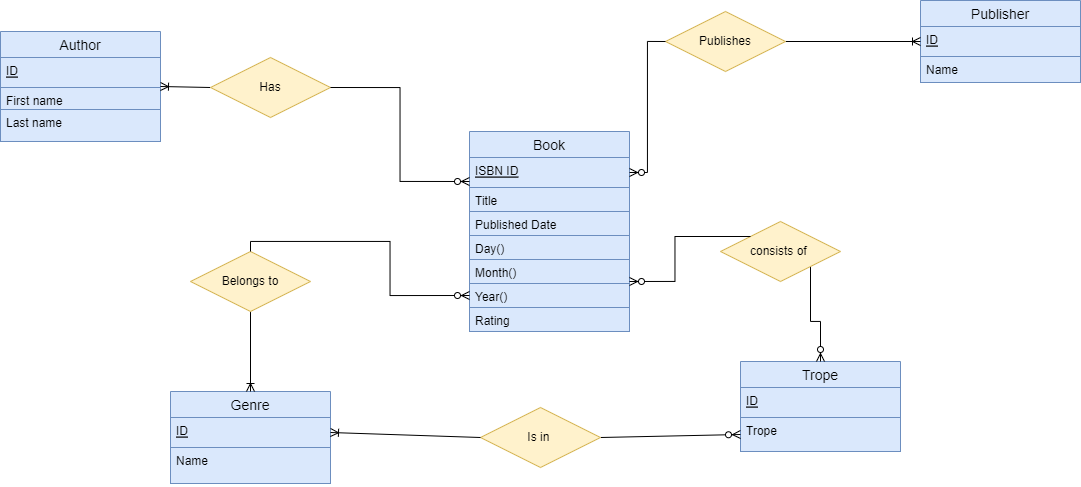

The diagram above was exported from draw.io. Its source (the exported page's mxGraphModel, read from the mxfile embedded in the PNG):
<mxGraphModel dx="2146" dy="719" grid="1" gridSize="10" guides="1" tooltips="1" connect="1" arrows="1" fold="1" page="1" pageScale="1" pageWidth="850" pageHeight="1100" math="0" shadow="0" extFonts="Permanent Marker^https://fonts.googleapis.com/css?family=Permanent+Marker">
  <root>
    <mxCell id="0" />
    <mxCell id="1" parent="0" />
    <mxCell id="wGn-EZy4U5QLZS4CP9_A-1" value="Publisher" style="swimlane;fontStyle=0;childLayout=stackLayout;horizontal=1;startSize=26;horizontalStack=0;resizeParent=1;resizeParentMax=0;resizeLast=0;collapsible=1;marginBottom=0;align=center;fontSize=14;fillColor=#dae8fc;strokeColor=#6c8ebf;" parent="1" vertex="1">
      <mxGeometry x="620" y="479" width="160" height="82" as="geometry" />
    </mxCell>
    <mxCell id="wGn-EZy4U5QLZS4CP9_A-2" value="ID" style="text;strokeColor=#6c8ebf;fillColor=#dae8fc;spacingLeft=4;spacingRight=4;overflow=hidden;rotatable=0;points=[[0,0.5],[1,0.5]];portConstraint=eastwest;fontSize=12;fontStyle=4" parent="wGn-EZy4U5QLZS4CP9_A-1" vertex="1">
      <mxGeometry y="26" width="160" height="30" as="geometry" />
    </mxCell>
    <mxCell id="wGn-EZy4U5QLZS4CP9_A-3" value="Name" style="text;strokeColor=#6c8ebf;fillColor=#dae8fc;spacingLeft=4;spacingRight=4;overflow=hidden;rotatable=0;points=[[0,0.5],[1,0.5]];portConstraint=eastwest;fontSize=12;" parent="wGn-EZy4U5QLZS4CP9_A-1" vertex="1">
      <mxGeometry y="56" width="160" height="26" as="geometry" />
    </mxCell>
    <mxCell id="wGn-EZy4U5QLZS4CP9_A-5" value="Book" style="swimlane;fontStyle=0;childLayout=stackLayout;horizontal=1;startSize=26;horizontalStack=0;resizeParent=1;resizeParentMax=0;resizeLast=0;collapsible=1;marginBottom=0;align=center;fontSize=14;fillColor=#dae8fc;strokeColor=#6c8ebf;" parent="1" vertex="1">
      <mxGeometry x="169" y="610" width="160" height="200" as="geometry" />
    </mxCell>
    <mxCell id="wGn-EZy4U5QLZS4CP9_A-6" value="ISBN ID" style="text;strokeColor=#6c8ebf;fillColor=#dae8fc;spacingLeft=4;spacingRight=4;overflow=hidden;rotatable=0;points=[[0,0.5],[1,0.5]];portConstraint=eastwest;fontSize=12;fontStyle=4" parent="wGn-EZy4U5QLZS4CP9_A-5" vertex="1">
      <mxGeometry y="26" width="160" height="30" as="geometry" />
    </mxCell>
    <mxCell id="wGn-EZy4U5QLZS4CP9_A-8" value="Title" style="text;strokeColor=#6c8ebf;fillColor=#dae8fc;spacingLeft=4;spacingRight=4;overflow=hidden;rotatable=0;points=[[0,0.5],[1,0.5]];portConstraint=eastwest;fontSize=12;" parent="wGn-EZy4U5QLZS4CP9_A-5" vertex="1">
      <mxGeometry y="56" width="160" height="24" as="geometry" />
    </mxCell>
    <mxCell id="Nj_EPgTM5T7OqWdB79Ym-10" value="Published Date&#10;" style="text;strokeColor=#6c8ebf;fillColor=#dae8fc;spacingLeft=4;spacingRight=4;overflow=hidden;rotatable=0;points=[[0,0.5],[1,0.5]];portConstraint=eastwest;fontSize=12;" vertex="1" parent="wGn-EZy4U5QLZS4CP9_A-5">
      <mxGeometry y="80" width="160" height="24" as="geometry" />
    </mxCell>
    <mxCell id="Nj_EPgTM5T7OqWdB79Ym-14" value="Day()" style="text;strokeColor=#6c8ebf;fillColor=#dae8fc;spacingLeft=4;spacingRight=4;overflow=hidden;rotatable=0;points=[[0,0.5],[1,0.5]];portConstraint=eastwest;fontSize=12;" vertex="1" parent="wGn-EZy4U5QLZS4CP9_A-5">
      <mxGeometry y="104" width="160" height="24" as="geometry" />
    </mxCell>
    <mxCell id="Nj_EPgTM5T7OqWdB79Ym-15" value="Month()" style="text;strokeColor=#6c8ebf;fillColor=#dae8fc;spacingLeft=4;spacingRight=4;overflow=hidden;rotatable=0;points=[[0,0.5],[1,0.5]];portConstraint=eastwest;fontSize=12;" vertex="1" parent="wGn-EZy4U5QLZS4CP9_A-5">
      <mxGeometry y="128" width="160" height="24" as="geometry" />
    </mxCell>
    <mxCell id="Nj_EPgTM5T7OqWdB79Ym-17" value="Year()" style="text;strokeColor=#6c8ebf;fillColor=#dae8fc;spacingLeft=4;spacingRight=4;overflow=hidden;rotatable=0;points=[[0,0.5],[1,0.5]];portConstraint=eastwest;fontSize=12;" vertex="1" parent="wGn-EZy4U5QLZS4CP9_A-5">
      <mxGeometry y="152" width="160" height="24" as="geometry" />
    </mxCell>
    <mxCell id="Nj_EPgTM5T7OqWdB79Ym-16" value="Rating" style="text;strokeColor=#6c8ebf;fillColor=#dae8fc;spacingLeft=4;spacingRight=4;overflow=hidden;rotatable=0;points=[[0,0.5],[1,0.5]];portConstraint=eastwest;fontSize=12;" vertex="1" parent="wGn-EZy4U5QLZS4CP9_A-5">
      <mxGeometry y="176" width="160" height="24" as="geometry" />
    </mxCell>
    <mxCell id="wGn-EZy4U5QLZS4CP9_A-9" value="Author" style="swimlane;fontStyle=0;childLayout=stackLayout;horizontal=1;startSize=26;horizontalStack=0;resizeParent=1;resizeParentMax=0;resizeLast=0;collapsible=1;marginBottom=0;align=center;fontSize=14;fillColor=#dae8fc;strokeColor=#6c8ebf;" parent="1" vertex="1">
      <mxGeometry x="-300" y="510" width="160" height="110" as="geometry" />
    </mxCell>
    <mxCell id="wGn-EZy4U5QLZS4CP9_A-10" value="ID" style="text;strokeColor=#6c8ebf;fillColor=#dae8fc;spacingLeft=4;spacingRight=4;overflow=hidden;rotatable=0;points=[[0,0.5],[1,0.5]];portConstraint=eastwest;fontSize=12;fontStyle=4" parent="wGn-EZy4U5QLZS4CP9_A-9" vertex="1">
      <mxGeometry y="26" width="160" height="30" as="geometry" />
    </mxCell>
    <mxCell id="wGn-EZy4U5QLZS4CP9_A-11" value="First name" style="text;strokeColor=#6c8ebf;fillColor=#dae8fc;spacingLeft=4;spacingRight=4;overflow=hidden;rotatable=0;points=[[0,0.5],[1,0.5]];portConstraint=eastwest;fontSize=12;" parent="wGn-EZy4U5QLZS4CP9_A-9" vertex="1">
      <mxGeometry y="56" width="160" height="22" as="geometry" />
    </mxCell>
    <mxCell id="wGn-EZy4U5QLZS4CP9_A-12" value="Last name" style="text;strokeColor=#6c8ebf;fillColor=#dae8fc;spacingLeft=4;spacingRight=4;overflow=hidden;rotatable=0;points=[[0,0.5],[1,0.5]];portConstraint=eastwest;fontSize=12;" parent="wGn-EZy4U5QLZS4CP9_A-9" vertex="1">
      <mxGeometry y="78" width="160" height="32" as="geometry" />
    </mxCell>
    <mxCell id="wGn-EZy4U5QLZS4CP9_A-13" value="Genre" style="swimlane;fontStyle=0;childLayout=stackLayout;horizontal=1;startSize=26;horizontalStack=0;resizeParent=1;resizeParentMax=0;resizeLast=0;collapsible=1;marginBottom=0;align=center;fontSize=14;fillColor=#dae8fc;strokeColor=#6c8ebf;" parent="1" vertex="1">
      <mxGeometry x="-130" y="870" width="160" height="92" as="geometry" />
    </mxCell>
    <mxCell id="wGn-EZy4U5QLZS4CP9_A-15" value="ID" style="text;strokeColor=#6c8ebf;fillColor=#dae8fc;spacingLeft=4;spacingRight=4;overflow=hidden;rotatable=0;points=[[0,0.5],[1,0.5]];portConstraint=eastwest;fontSize=12;fontStyle=4" parent="wGn-EZy4U5QLZS4CP9_A-13" vertex="1">
      <mxGeometry y="26" width="160" height="30" as="geometry" />
    </mxCell>
    <mxCell id="wGn-EZy4U5QLZS4CP9_A-16" value="Name" style="text;strokeColor=#6c8ebf;fillColor=#dae8fc;spacingLeft=4;spacingRight=4;overflow=hidden;rotatable=0;points=[[0,0.5],[1,0.5]];portConstraint=eastwest;fontSize=12;" parent="wGn-EZy4U5QLZS4CP9_A-13" vertex="1">
      <mxGeometry y="56" width="160" height="36" as="geometry" />
    </mxCell>
    <mxCell id="wGn-EZy4U5QLZS4CP9_A-17" value="Trope" style="swimlane;fontStyle=0;childLayout=stackLayout;horizontal=1;startSize=26;horizontalStack=0;resizeParent=1;resizeParentMax=0;resizeLast=0;collapsible=1;marginBottom=0;align=center;fontSize=14;fillColor=#dae8fc;strokeColor=#6c8ebf;" parent="1" vertex="1">
      <mxGeometry x="440" y="840" width="160" height="90" as="geometry" />
    </mxCell>
    <mxCell id="wGn-EZy4U5QLZS4CP9_A-18" value="ID" style="text;strokeColor=#6c8ebf;fillColor=#dae8fc;spacingLeft=4;spacingRight=4;overflow=hidden;rotatable=0;points=[[0,0.5],[1,0.5]];portConstraint=eastwest;fontSize=12;fontStyle=4" parent="wGn-EZy4U5QLZS4CP9_A-17" vertex="1">
      <mxGeometry y="26" width="160" height="30" as="geometry" />
    </mxCell>
    <mxCell id="wGn-EZy4U5QLZS4CP9_A-19" value="Trope" style="text;strokeColor=#6c8ebf;fillColor=#dae8fc;spacingLeft=4;spacingRight=4;overflow=hidden;rotatable=0;points=[[0,0.5],[1,0.5]];portConstraint=eastwest;fontSize=12;" parent="wGn-EZy4U5QLZS4CP9_A-17" vertex="1">
      <mxGeometry y="56" width="160" height="34" as="geometry" />
    </mxCell>
    <mxCell id="wGn-EZy4U5QLZS4CP9_A-23" value="" style="fontSize=12;html=1;endArrow=ERoneToMany;startArrow=none;rounded=0;exitX=0;exitY=0.5;exitDx=0;exitDy=0;entryX=1;entryY=0.5;entryDx=0;entryDy=0;" parent="1" source="wGn-EZy4U5QLZS4CP9_A-36" target="wGn-EZy4U5QLZS4CP9_A-9" edge="1">
      <mxGeometry width="100" height="100" relative="1" as="geometry">
        <mxPoint x="-90" y="606" as="sourcePoint" />
        <mxPoint x="-140" y="590" as="targetPoint" />
      </mxGeometry>
    </mxCell>
    <mxCell id="wGn-EZy4U5QLZS4CP9_A-21" value="" style="fontSize=12;html=1;endArrow=ERoneToMany;startArrow=none;rounded=0;entryX=0;entryY=0.5;entryDx=0;entryDy=0;exitX=1;exitY=0.5;exitDx=0;exitDy=0;" parent="1" source="wGn-EZy4U5QLZS4CP9_A-35" target="wGn-EZy4U5QLZS4CP9_A-2" edge="1">
      <mxGeometry width="100" height="100" relative="1" as="geometry">
        <mxPoint x="510" y="519.9999999999998" as="sourcePoint" />
        <mxPoint x="310" y="225" as="targetPoint" />
      </mxGeometry>
    </mxCell>
    <mxCell id="wGn-EZy4U5QLZS4CP9_A-26" value="" style="fontSize=12;html=1;endArrow=ERzeroToMany;startArrow=none;rounded=0;exitX=1;exitY=0.5;exitDx=0;exitDy=0;entryX=0;entryY=0.5;entryDx=0;entryDy=0;" parent="1" source="wGn-EZy4U5QLZS4CP9_A-42" target="wGn-EZy4U5QLZS4CP9_A-19" edge="1">
      <mxGeometry width="100" height="100" relative="1" as="geometry">
        <mxPoint x="521.53" y="786" as="sourcePoint" />
        <mxPoint x="361.53" y="510" as="targetPoint" />
      </mxGeometry>
    </mxCell>
    <mxCell id="wGn-EZy4U5QLZS4CP9_A-27" value="" style="fontSize=12;html=1;endArrow=ERoneToMany;startArrow=none;rounded=0;entryX=0.5;entryY=0;entryDx=0;entryDy=0;exitX=0.5;exitY=1;exitDx=0;exitDy=0;" parent="1" source="wGn-EZy4U5QLZS4CP9_A-40" target="wGn-EZy4U5QLZS4CP9_A-13" edge="1">
      <mxGeometry width="100" height="100" relative="1" as="geometry">
        <mxPoint x="280.0000000000002" y="518" as="sourcePoint" />
        <mxPoint x="562.6400000000001" y="521.28" as="targetPoint" />
      </mxGeometry>
    </mxCell>
    <mxCell id="wGn-EZy4U5QLZS4CP9_A-36" value="Has" style="shape=rhombus;perimeter=rhombusPerimeter;whiteSpace=wrap;html=1;align=center;fillColor=#fff2cc;strokeColor=#d6b656;" parent="1" vertex="1">
      <mxGeometry x="-90" y="536" width="120" height="60" as="geometry" />
    </mxCell>
    <mxCell id="wGn-EZy4U5QLZS4CP9_A-37" value="" style="fontSize=12;html=1;endArrow=none;startArrow=ERzeroToMany;rounded=0;exitX=0;exitY=0.25;exitDx=0;exitDy=0;entryX=1;entryY=0.5;entryDx=0;entryDy=0;edgeStyle=orthogonalEdgeStyle;" parent="1" source="wGn-EZy4U5QLZS4CP9_A-5" target="wGn-EZy4U5QLZS4CP9_A-36" edge="1">
      <mxGeometry width="100" height="100" relative="1" as="geometry">
        <mxPoint x="330.0000000000002" y="668" as="sourcePoint" />
        <mxPoint x="50" y="726" as="targetPoint" />
      </mxGeometry>
    </mxCell>
    <mxCell id="wGn-EZy4U5QLZS4CP9_A-40" value="Belongs to" style="shape=rhombus;perimeter=rhombusPerimeter;whiteSpace=wrap;html=1;align=center;fillColor=#fff2cc;strokeColor=#d6b656;" parent="1" vertex="1">
      <mxGeometry x="-110" y="730" width="120" height="60" as="geometry" />
    </mxCell>
    <mxCell id="wGn-EZy4U5QLZS4CP9_A-41" value="" style="fontSize=12;html=1;endArrow=none;startArrow=ERzeroToMany;rounded=0;entryX=0.5;entryY=0;entryDx=0;entryDy=0;exitX=0;exitY=0.5;exitDx=0;exitDy=0;edgeStyle=orthogonalEdgeStyle;" parent="1" source="Nj_EPgTM5T7OqWdB79Ym-17" target="wGn-EZy4U5QLZS4CP9_A-40" edge="1">
      <mxGeometry width="100" height="100" relative="1" as="geometry">
        <mxPoint x="149" y="548" as="sourcePoint" />
        <mxPoint x="210.00000000000023" y="820.0000000000002" as="targetPoint" />
      </mxGeometry>
    </mxCell>
    <mxCell id="wGn-EZy4U5QLZS4CP9_A-42" value="Is in&amp;nbsp;" style="shape=rhombus;perimeter=rhombusPerimeter;whiteSpace=wrap;html=1;align=center;fillColor=#fff2cc;strokeColor=#d6b656;" parent="1" vertex="1">
      <mxGeometry x="180" y="886" width="120" height="60" as="geometry" />
    </mxCell>
    <mxCell id="wGn-EZy4U5QLZS4CP9_A-44" value="" style="fontSize=12;html=1;endArrow=ERzeroToMany;endFill=1;startArrow=none;rounded=0;entryX=0.5;entryY=0;entryDx=0;entryDy=0;exitX=1;exitY=1;exitDx=0;exitDy=0;edgeStyle=orthogonalEdgeStyle;" parent="1" source="wGn-EZy4U5QLZS4CP9_A-45" target="wGn-EZy4U5QLZS4CP9_A-17" edge="1">
      <mxGeometry width="100" height="100" relative="1" as="geometry">
        <mxPoint x="310" y="550" as="sourcePoint" />
        <mxPoint x="410" y="450" as="targetPoint" />
      </mxGeometry>
    </mxCell>
    <mxCell id="wGn-EZy4U5QLZS4CP9_A-45" value="consists of&amp;nbsp;" style="shape=rhombus;perimeter=rhombusPerimeter;whiteSpace=wrap;html=1;align=center;fillColor=#fff2cc;strokeColor=#d6b656;" parent="1" vertex="1">
      <mxGeometry x="420" y="700" width="120" height="60" as="geometry" />
    </mxCell>
    <mxCell id="wGn-EZy4U5QLZS4CP9_A-46" value="" style="fontSize=12;html=1;endArrow=none;endFill=1;startArrow=ERzeroToMany;rounded=0;entryX=0;entryY=0;entryDx=0;entryDy=0;exitX=1;exitY=0.75;exitDx=0;exitDy=0;edgeStyle=orthogonalEdgeStyle;" parent="1" source="wGn-EZy4U5QLZS4CP9_A-5" target="wGn-EZy4U5QLZS4CP9_A-45" edge="1">
      <mxGeometry width="100" height="100" relative="1" as="geometry">
        <mxPoint x="340" y="550" as="sourcePoint" />
        <mxPoint x="609.45" y="772.598" as="targetPoint" />
      </mxGeometry>
    </mxCell>
    <mxCell id="Nj_EPgTM5T7OqWdB79Ym-3" value="" style="fontSize=12;html=1;endArrow=ERoneToMany;startArrow=none;rounded=0;entryX=1;entryY=0.5;entryDx=0;entryDy=0;exitX=0;exitY=0.5;exitDx=0;exitDy=0;" edge="1" parent="1" source="wGn-EZy4U5QLZS4CP9_A-42" target="wGn-EZy4U5QLZS4CP9_A-15">
      <mxGeometry width="100" height="100" relative="1" as="geometry">
        <mxPoint x="390" y="892" as="sourcePoint" />
        <mxPoint x="230" y="846" as="targetPoint" />
      </mxGeometry>
    </mxCell>
    <mxCell id="wGn-EZy4U5QLZS4CP9_A-35" value="Publishes" style="shape=rhombus;perimeter=rhombusPerimeter;whiteSpace=wrap;html=1;align=center;fillColor=#fff2cc;strokeColor=#d6b656;" parent="1" vertex="1">
      <mxGeometry x="365" y="490" width="120" height="60" as="geometry" />
    </mxCell>
    <mxCell id="Nj_EPgTM5T7OqWdB79Ym-9" value="" style="fontSize=12;html=1;endArrow=none;startArrow=ERzeroToMany;rounded=0;entryX=0;entryY=0.5;entryDx=0;entryDy=0;exitX=1;exitY=0.5;exitDx=0;exitDy=0;edgeStyle=orthogonalEdgeStyle;" edge="1" parent="1" source="wGn-EZy4U5QLZS4CP9_A-6" target="wGn-EZy4U5QLZS4CP9_A-35">
      <mxGeometry width="100" height="100" relative="1" as="geometry">
        <mxPoint x="228" y="444.1679999999999" as="sourcePoint" />
        <mxPoint x="522.56" y="351.446" as="targetPoint" />
      </mxGeometry>
    </mxCell>
  </root>
</mxGraphModel>